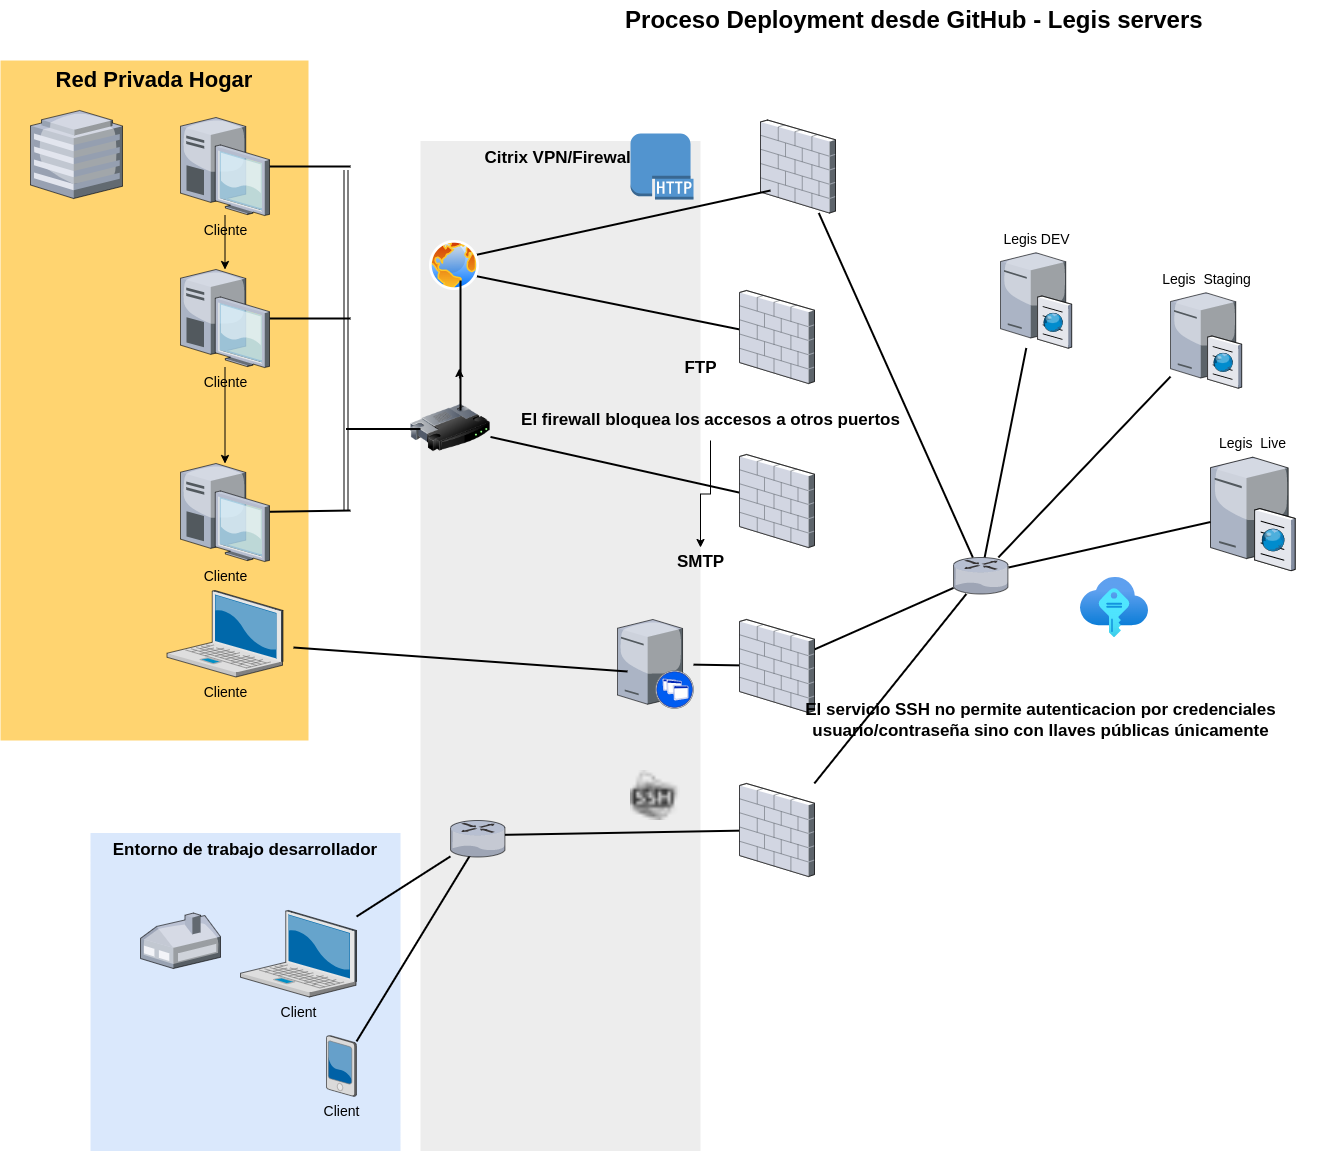

The diagram above was exported from draw.io. Its source (the exported page's mxGraphModel, read from the mxfile embedded in the PNG):
<mxGraphModel dx="808" dy="495" grid="1" gridSize="10" guides="1" tooltips="1" connect="1" arrows="1" fold="1" page="1" pageScale="1.5" pageWidth="1169" pageHeight="826" background="none" math="0" shadow="0">
  <root>
    <mxCell id="0" style=";html=1;" />
    <mxCell id="1" style=";html=1;" parent="0" />
    <mxCell id="6a7d8f32e03d9370-59" value="&lt;b&gt;&lt;font style=&quot;font-size: 17px;&quot;&gt;Citrix VPN/Firewall&lt;/font&gt;&lt;/b&gt;" style="whiteSpace=wrap;html=1;fillColor=#EDEDED;fontSize=14;strokeColor=none;verticalAlign=top;" parent="1" vertex="1">
      <mxGeometry x="440" y="170.5" width="280" height="1010" as="geometry" />
    </mxCell>
    <mxCell id="6a7d8f32e03d9370-58" value="&lt;b&gt;&lt;font style=&quot;font-size: 17px;&quot;&gt;Entorno de trabajo desarrollador&lt;/font&gt;&lt;/b&gt;" style="whiteSpace=wrap;html=1;fillColor=#dae8fc;fontSize=14;strokeColor=none;verticalAlign=top;" parent="1" vertex="1">
      <mxGeometry x="110" y="862.5" width="310" height="318" as="geometry" />
    </mxCell>
    <mxCell id="6a7d8f32e03d9370-57" value="&lt;span style=&quot;font-size: 22px;&quot;&gt;&lt;b&gt;Red Privada Hogar&lt;/b&gt;&lt;/span&gt;" style="whiteSpace=wrap;html=1;fillColor=#FFD470;gradientColor=none;fontSize=14;strokeColor=none;verticalAlign=top;" parent="1" vertex="1">
      <mxGeometry x="20" y="90" width="308" height="680" as="geometry" />
    </mxCell>
    <mxCell id="6a7d8f32e03d9370-36" style="edgeStyle=none;rounded=0;html=1;startSize=10;endSize=10;jettySize=auto;orthogonalLoop=1;fontSize=14;endArrow=none;endFill=0;strokeWidth=2;" parent="1" source="6a7d8f32e03d9370-1" target="V57QL-Uh2hENHFdYB1Zh-9" edge="1">
      <mxGeometry relative="1" as="geometry" />
    </mxCell>
    <mxCell id="6a7d8f32e03d9370-1" value="Client" style="verticalLabelPosition=bottom;aspect=fixed;html=1;verticalAlign=top;strokeColor=none;shape=mxgraph.citrix.laptop_2;fillColor=#66B2FF;gradientColor=#0066CC;fontSize=14;" parent="1" vertex="1">
      <mxGeometry x="259.9999999999999" y="940" width="116" height="86.5" as="geometry" />
    </mxCell>
    <mxCell id="6a7d8f32e03d9370-2" value="Cliente" style="verticalLabelPosition=bottom;aspect=fixed;html=1;verticalAlign=top;strokeColor=none;shape=mxgraph.citrix.laptop_2;fillColor=#66B2FF;gradientColor=#0066CC;fontSize=14;" parent="1" vertex="1">
      <mxGeometry x="186.4999999999999" y="620" width="116" height="86.5" as="geometry" />
    </mxCell>
    <mxCell id="6a7d8f32e03d9370-34" style="edgeStyle=none;rounded=0;html=1;startSize=10;endSize=10;jettySize=auto;orthogonalLoop=1;fontSize=14;endArrow=none;endFill=0;strokeWidth=2;" parent="1" source="6a7d8f32e03d9370-3" edge="1">
      <mxGeometry relative="1" as="geometry">
        <mxPoint x="370" y="540" as="targetPoint" />
      </mxGeometry>
    </mxCell>
    <mxCell id="6a7d8f32e03d9370-3" value="Cliente" style="verticalLabelPosition=bottom;aspect=fixed;html=1;verticalAlign=top;strokeColor=none;shape=mxgraph.citrix.desktop;fillColor=#66B2FF;gradientColor=#0066CC;fontSize=14;" parent="1" vertex="1">
      <mxGeometry x="199.99999999999994" y="492.99999999999994" width="89" height="98" as="geometry" />
    </mxCell>
    <mxCell id="6a7d8f32e03d9370-33" style="edgeStyle=none;rounded=0;html=1;startSize=10;endSize=10;jettySize=auto;orthogonalLoop=1;fontSize=14;endArrow=none;endFill=0;strokeWidth=2;" parent="1" source="6a7d8f32e03d9370-4" edge="1">
      <mxGeometry relative="1" as="geometry">
        <mxPoint x="370" y="348" as="targetPoint" />
      </mxGeometry>
    </mxCell>
    <mxCell id="V57QL-Uh2hENHFdYB1Zh-13" value="" style="edgeStyle=orthogonalEdgeStyle;rounded=0;orthogonalLoop=1;jettySize=auto;html=1;fontSize=22;" parent="1" source="6a7d8f32e03d9370-4" target="6a7d8f32e03d9370-3" edge="1">
      <mxGeometry relative="1" as="geometry" />
    </mxCell>
    <mxCell id="6a7d8f32e03d9370-4" value="Cliente" style="verticalLabelPosition=bottom;aspect=fixed;html=1;verticalAlign=top;strokeColor=none;shape=mxgraph.citrix.desktop;fillColor=#66B2FF;gradientColor=#0066CC;fontSize=14;" parent="1" vertex="1">
      <mxGeometry x="199.99999999999994" y="299.00000000000006" width="89" height="98" as="geometry" />
    </mxCell>
    <mxCell id="6a7d8f32e03d9370-32" style="edgeStyle=none;rounded=0;html=1;startSize=10;endSize=10;jettySize=auto;orthogonalLoop=1;fontSize=14;endArrow=none;endFill=0;strokeWidth=2;" parent="1" source="6a7d8f32e03d9370-5" edge="1">
      <mxGeometry relative="1" as="geometry">
        <mxPoint x="370" y="196" as="targetPoint" />
      </mxGeometry>
    </mxCell>
    <mxCell id="V57QL-Uh2hENHFdYB1Zh-12" value="" style="edgeStyle=orthogonalEdgeStyle;rounded=0;orthogonalLoop=1;jettySize=auto;html=1;fontSize=22;" parent="1" source="6a7d8f32e03d9370-5" target="6a7d8f32e03d9370-4" edge="1">
      <mxGeometry relative="1" as="geometry" />
    </mxCell>
    <mxCell id="6a7d8f32e03d9370-5" value="Cliente" style="verticalLabelPosition=bottom;aspect=fixed;html=1;verticalAlign=top;strokeColor=none;shape=mxgraph.citrix.desktop;fillColor=#66B2FF;gradientColor=#0066CC;fontSize=14;" parent="1" vertex="1">
      <mxGeometry x="200.00000000000006" y="147.00000000000006" width="89" height="98" as="geometry" />
    </mxCell>
    <mxCell id="6a7d8f32e03d9370-37" style="edgeStyle=none;rounded=0;html=1;startSize=10;endSize=10;jettySize=auto;orthogonalLoop=1;fontSize=14;endArrow=none;endFill=0;strokeWidth=2;entryX=0.447;entryY=0.729;entryDx=0;entryDy=0;entryPerimeter=0;" parent="1" source="6a7d8f32e03d9370-6" target="V57QL-Uh2hENHFdYB1Zh-9" edge="1">
      <mxGeometry relative="1" as="geometry" />
    </mxCell>
    <mxCell id="6a7d8f32e03d9370-6" value="Client" style="verticalLabelPosition=bottom;aspect=fixed;html=1;verticalAlign=top;strokeColor=none;shape=mxgraph.citrix.pda;fillColor=#66B2FF;gradientColor=#0066CC;fontSize=14;" parent="1" vertex="1">
      <mxGeometry x="346.00000000000006" y="1065" width="30" height="61" as="geometry" />
    </mxCell>
    <mxCell id="6a7d8f32e03d9370-39" style="edgeStyle=none;rounded=0;html=1;startSize=10;endSize=10;jettySize=auto;orthogonalLoop=1;fontSize=14;endArrow=none;endFill=0;strokeWidth=2;exitX=0.888;exitY=0.395;exitDx=0;exitDy=0;exitPerimeter=0;" parent="1" source="V57QL-Uh2hENHFdYB1Zh-9" target="6a7d8f32e03d9370-21" edge="1">
      <mxGeometry relative="1" as="geometry">
        <mxPoint x="737" y="846" as="targetPoint" />
        <mxPoint x="713" y="858.1255144032923" as="sourcePoint" />
      </mxGeometry>
    </mxCell>
    <mxCell id="6a7d8f32e03d9370-40" style="edgeStyle=none;rounded=0;html=1;startSize=10;endSize=10;jettySize=auto;orthogonalLoop=1;fontSize=14;endArrow=none;endFill=0;strokeWidth=2;" parent="1" source="6a7d8f32e03d9370-9" target="6a7d8f32e03d9370-20" edge="1">
      <mxGeometry relative="1" as="geometry" />
    </mxCell>
    <mxCell id="6a7d8f32e03d9370-9" value="" style="verticalLabelPosition=bottom;aspect=fixed;html=1;verticalAlign=top;strokeColor=none;shape=mxgraph.citrix.xenapp_server;fillColor=#66B2FF;gradientColor=#0066CC;fontSize=14;" parent="1" vertex="1">
      <mxGeometry x="637.0000000000001" y="649" width="76" height="89" as="geometry" />
    </mxCell>
    <mxCell id="6a7d8f32e03d9370-41" style="edgeStyle=none;rounded=0;html=1;startSize=10;endSize=10;jettySize=auto;orthogonalLoop=1;fontSize=14;endArrow=none;endFill=0;strokeWidth=2;" parent="1" source="V57QL-Uh2hENHFdYB1Zh-15" target="6a7d8f32e03d9370-19" edge="1">
      <mxGeometry relative="1" as="geometry">
        <mxPoint x="713" y="529.1255144032921" as="sourcePoint" />
      </mxGeometry>
    </mxCell>
    <mxCell id="6a7d8f32e03d9370-42" style="edgeStyle=none;rounded=0;html=1;startSize=10;endSize=10;jettySize=auto;orthogonalLoop=1;fontSize=14;endArrow=none;endFill=0;strokeWidth=2;exitX=1;exitY=0.75;exitDx=0;exitDy=0;" parent="1" source="V57QL-Uh2hENHFdYB1Zh-14" target="6a7d8f32e03d9370-18" edge="1">
      <mxGeometry relative="1" as="geometry">
        <mxPoint x="713" y="365.1255144032921" as="sourcePoint" />
      </mxGeometry>
    </mxCell>
    <mxCell id="6a7d8f32e03d9370-51" style="edgeStyle=none;rounded=0;html=1;startSize=10;endSize=10;jettySize=auto;orthogonalLoop=1;fontSize=14;endArrow=none;endFill=0;strokeWidth=2;" parent="1" source="6a7d8f32e03d9370-13" target="6a7d8f32e03d9370-15" edge="1">
      <mxGeometry relative="1" as="geometry" />
    </mxCell>
    <mxCell id="6a7d8f32e03d9370-52" style="edgeStyle=none;rounded=0;html=1;startSize=10;endSize=10;jettySize=auto;orthogonalLoop=1;fontSize=14;endArrow=none;endFill=0;strokeWidth=2;" parent="1" source="6a7d8f32e03d9370-13" target="V57QL-Uh2hENHFdYB1Zh-1" edge="1">
      <mxGeometry relative="1" as="geometry">
        <mxPoint x="1175" y="544.7091836734694" as="targetPoint" />
      </mxGeometry>
    </mxCell>
    <mxCell id="6a7d8f32e03d9370-13" value="" style="verticalLabelPosition=bottom;aspect=fixed;html=1;verticalAlign=top;strokeColor=none;shape=mxgraph.citrix.router;fillColor=#66B2FF;gradientColor=#0066CC;fontSize=14;" parent="1" vertex="1">
      <mxGeometry x="973" y="587" width="55" height="36.5" as="geometry" />
    </mxCell>
    <mxCell id="6a7d8f32e03d9370-15" value="Legis DEV" style="verticalLabelPosition=top;aspect=fixed;html=1;verticalAlign=bottom;strokeColor=none;shape=mxgraph.citrix.cache_server;fillColor=#66B2FF;gradientColor=#0066CC;fontSize=14;labelPosition=center;align=center;" parent="1" vertex="1">
      <mxGeometry x="1020" y="280" width="71" height="97.5" as="geometry" />
    </mxCell>
    <mxCell id="6a7d8f32e03d9370-44" style="edgeStyle=none;rounded=0;html=1;startSize=10;endSize=10;jettySize=auto;orthogonalLoop=1;fontSize=14;endArrow=none;endFill=0;strokeWidth=2;" parent="1" source="6a7d8f32e03d9370-17" target="6a7d8f32e03d9370-13" edge="1">
      <mxGeometry relative="1" as="geometry" />
    </mxCell>
    <mxCell id="6a7d8f32e03d9370-17" value="" style="verticalLabelPosition=bottom;aspect=fixed;html=1;verticalAlign=top;strokeColor=none;shape=mxgraph.citrix.firewall;fillColor=#66B2FF;gradientColor=#0066CC;fontSize=14;" parent="1" vertex="1">
      <mxGeometry x="780" y="149.5" width="75" height="93" as="geometry" />
    </mxCell>
    <mxCell id="6a7d8f32e03d9370-18" value="" style="verticalLabelPosition=bottom;aspect=fixed;html=1;verticalAlign=top;strokeColor=none;shape=mxgraph.citrix.firewall;fillColor=#66B2FF;gradientColor=#0066CC;fontSize=14;" parent="1" vertex="1">
      <mxGeometry x="759" y="320" width="75" height="93" as="geometry" />
    </mxCell>
    <mxCell id="6a7d8f32e03d9370-19" value="" style="verticalLabelPosition=bottom;aspect=fixed;html=1;verticalAlign=top;strokeColor=none;shape=mxgraph.citrix.firewall;fillColor=#66B2FF;gradientColor=#0066CC;fontSize=14;" parent="1" vertex="1">
      <mxGeometry x="759" y="484" width="75" height="93" as="geometry" />
    </mxCell>
    <mxCell id="6a7d8f32e03d9370-47" style="edgeStyle=none;rounded=0;html=1;startSize=10;endSize=10;jettySize=auto;orthogonalLoop=1;fontSize=14;endArrow=none;endFill=0;strokeWidth=2;" parent="1" source="6a7d8f32e03d9370-20" target="6a7d8f32e03d9370-13" edge="1">
      <mxGeometry relative="1" as="geometry" />
    </mxCell>
    <mxCell id="6a7d8f32e03d9370-20" value="" style="verticalLabelPosition=bottom;aspect=fixed;html=1;verticalAlign=top;strokeColor=none;shape=mxgraph.citrix.firewall;fillColor=#66B2FF;gradientColor=#0066CC;fontSize=14;" parent="1" vertex="1">
      <mxGeometry x="759" y="649" width="75" height="93" as="geometry" />
    </mxCell>
    <mxCell id="6a7d8f32e03d9370-48" style="edgeStyle=none;rounded=0;html=1;startSize=10;endSize=10;jettySize=auto;orthogonalLoop=1;fontSize=14;endArrow=none;endFill=0;strokeWidth=2;" parent="1" source="6a7d8f32e03d9370-21" target="6a7d8f32e03d9370-13" edge="1">
      <mxGeometry relative="1" as="geometry" />
    </mxCell>
    <mxCell id="6a7d8f32e03d9370-21" value="" style="verticalLabelPosition=bottom;aspect=fixed;html=1;verticalAlign=top;strokeColor=none;shape=mxgraph.citrix.firewall;fillColor=#66B2FF;gradientColor=#0066CC;fontSize=14;" parent="1" vertex="1">
      <mxGeometry x="759" y="813" width="75" height="93" as="geometry" />
    </mxCell>
    <mxCell id="6a7d8f32e03d9370-23" value="" style="verticalLabelPosition=bottom;aspect=fixed;html=1;verticalAlign=top;strokeColor=none;shape=mxgraph.citrix.home_office;fillColor=#66B2FF;gradientColor=#0066CC;fontSize=14;" parent="1" vertex="1">
      <mxGeometry x="160" y="942.5" width="80" height="55.5" as="geometry" />
    </mxCell>
    <mxCell id="6a7d8f32e03d9370-24" value="" style="verticalLabelPosition=bottom;aspect=fixed;html=1;verticalAlign=top;strokeColor=none;shape=mxgraph.citrix.hq_enterprise;fillColor=#66B2FF;gradientColor=#0066CC;fontSize=14;" parent="1" vertex="1">
      <mxGeometry x="50" y="140" width="92" height="88" as="geometry" />
    </mxCell>
    <mxCell id="6a7d8f32e03d9370-62" value="&lt;span style=&quot;white-space: pre;&quot;&gt; &lt;/span&gt;Proceso Deployment desde GitHub - Legis servers" style="text;strokeColor=none;fillColor=none;html=1;fontSize=24;fontStyle=1;verticalAlign=middle;align=center;" parent="1" vertex="1">
      <mxGeometry x="499" y="30" width="861" height="40" as="geometry" />
    </mxCell>
    <mxCell id="V57QL-Uh2hENHFdYB1Zh-1" value="Legis&amp;nbsp; Staging" style="verticalLabelPosition=top;aspect=fixed;html=1;verticalAlign=bottom;strokeColor=none;shape=mxgraph.citrix.cache_server;fillColor=#66B2FF;gradientColor=#0066CC;fontSize=14;labelPosition=center;align=center;" parent="1" vertex="1">
      <mxGeometry x="1190" y="320" width="71" height="97.5" as="geometry" />
    </mxCell>
    <mxCell id="V57QL-Uh2hENHFdYB1Zh-9" value="" style="verticalLabelPosition=bottom;aspect=fixed;html=1;verticalAlign=top;strokeColor=none;shape=mxgraph.citrix.router;fillColor=#66B2FF;gradientColor=#0066CC;fontSize=14;" parent="1" vertex="1">
      <mxGeometry x="470" y="850" width="55" height="36.5" as="geometry" />
    </mxCell>
    <mxCell id="V57QL-Uh2hENHFdYB1Zh-10" value="Legis&amp;nbsp; Live" style="verticalLabelPosition=top;aspect=fixed;html=1;verticalAlign=bottom;strokeColor=none;shape=mxgraph.citrix.cache_server;fillColor=#66B2FF;gradientColor=#0066CC;fontSize=14;labelPosition=center;align=center;" parent="1" vertex="1">
      <mxGeometry x="1230" y="484" width="84.48" height="116" as="geometry" />
    </mxCell>
    <mxCell id="V57QL-Uh2hENHFdYB1Zh-11" style="edgeStyle=none;rounded=0;html=1;startSize=10;endSize=10;jettySize=auto;orthogonalLoop=1;fontSize=14;endArrow=none;endFill=0;strokeWidth=2;" parent="1" target="V57QL-Uh2hENHFdYB1Zh-10" edge="1">
      <mxGeometry relative="1" as="geometry">
        <mxPoint x="1028" y="597" as="sourcePoint" />
        <mxPoint x="1200" y="416" as="targetPoint" />
      </mxGeometry>
    </mxCell>
    <mxCell id="V57QL-Uh2hENHFdYB1Zh-14" value="" style="aspect=fixed;perimeter=ellipsePerimeter;html=1;align=center;shadow=0;dashed=0;spacingTop=3;image;image=img/lib/active_directory/internet_globe.svg;fontSize=22;" parent="1" vertex="1">
      <mxGeometry x="449" y="270" width="50" height="50" as="geometry" />
    </mxCell>
    <mxCell id="V57QL-Uh2hENHFdYB1Zh-15" value="" style="image;html=1;image=img/lib/clip_art/networking/Router_128x128.png;fontSize=22;" parent="1" vertex="1">
      <mxGeometry x="430" y="417.5" width="80" height="80" as="geometry" />
    </mxCell>
    <mxCell id="V57QL-Uh2hENHFdYB1Zh-16" value="" style="shape=link;html=1;rounded=0;fontSize=22;" parent="1" edge="1">
      <mxGeometry width="100" relative="1" as="geometry">
        <mxPoint x="365.5" y="540" as="sourcePoint" />
        <mxPoint x="365.5" y="200" as="targetPoint" />
      </mxGeometry>
    </mxCell>
    <mxCell id="V57QL-Uh2hENHFdYB1Zh-17" value="" style="line;strokeWidth=2;html=1;fontSize=22;" parent="1" vertex="1">
      <mxGeometry x="365.5" y="293.5" width="74.5" height="330" as="geometry" />
    </mxCell>
    <mxCell id="V57QL-Uh2hENHFdYB1Zh-19" value="" style="line;strokeWidth=2;direction=south;html=1;fontSize=22;" parent="1" vertex="1">
      <mxGeometry x="470" y="310" width="20" height="130" as="geometry" />
    </mxCell>
    <mxCell id="V57QL-Uh2hENHFdYB1Zh-20" style="edgeStyle=orthogonalEdgeStyle;rounded=0;orthogonalLoop=1;jettySize=auto;html=1;exitX=0.75;exitY=0.5;exitDx=0;exitDy=0;exitPerimeter=0;entryX=0.677;entryY=0.557;entryDx=0;entryDy=0;entryPerimeter=0;fontSize=22;" parent="1" source="V57QL-Uh2hENHFdYB1Zh-19" target="V57QL-Uh2hENHFdYB1Zh-19" edge="1">
      <mxGeometry relative="1" as="geometry" />
    </mxCell>
    <mxCell id="V57QL-Uh2hENHFdYB1Zh-21" value="" style="outlineConnect=0;dashed=0;verticalLabelPosition=bottom;verticalAlign=top;align=center;html=1;shape=mxgraph.aws3.http_protocol;fillColor=#5294CF;gradientColor=none;fontSize=17;" parent="1" vertex="1">
      <mxGeometry x="650" y="163" width="63" height="66" as="geometry" />
    </mxCell>
    <mxCell id="V57QL-Uh2hENHFdYB1Zh-26" style="edgeStyle=none;rounded=0;html=1;startSize=10;endSize=10;jettySize=auto;orthogonalLoop=1;fontSize=14;endArrow=none;endFill=0;strokeWidth=2;" parent="1" edge="1">
      <mxGeometry relative="1" as="geometry">
        <mxPoint x="313" y="677" as="sourcePoint" />
        <mxPoint x="647" y="701" as="targetPoint" />
      </mxGeometry>
    </mxCell>
    <mxCell id="V57QL-Uh2hENHFdYB1Zh-28" style="edgeStyle=none;rounded=0;html=1;startSize=10;endSize=10;jettySize=auto;orthogonalLoop=1;fontSize=14;endArrow=none;endFill=0;strokeWidth=2;exitX=1;exitY=0.25;exitDx=0;exitDy=0;" parent="1" source="V57QL-Uh2hENHFdYB1Zh-14" edge="1">
      <mxGeometry relative="1" as="geometry">
        <mxPoint x="502" y="287" as="sourcePoint" />
        <mxPoint x="790" y="220" as="targetPoint" />
      </mxGeometry>
    </mxCell>
    <mxCell id="V57QL-Uh2hENHFdYB1Zh-32" value="" style="aspect=fixed;html=1;points=[];align=center;image;fontSize=12;image=img/lib/azure2/other/SSH_Keys.svg;" parent="1" vertex="1">
      <mxGeometry x="1100" y="607" width="68" height="60" as="geometry" />
    </mxCell>
    <mxCell id="V57QL-Uh2hENHFdYB1Zh-33" value="" style="shape=image;html=1;verticalAlign=top;verticalLabelPosition=bottom;labelBackgroundColor=#ffffff;imageAspect=0;aspect=fixed;image=https://cdn3.iconfinder.com/data/icons/lynx/16x16/places/gnome-fs-ssh.png;fontSize=17;" parent="1" vertex="1">
      <mxGeometry x="650" y="800" width="50" height="50" as="geometry" />
    </mxCell>
    <mxCell id="V57QL-Uh2hENHFdYB1Zh-34" value="FTP" style="text;strokeColor=none;fillColor=none;html=1;fontSize=17;fontStyle=1;verticalAlign=middle;align=center;" parent="1" vertex="1">
      <mxGeometry x="670" y="377.5" width="100" height="40" as="geometry" />
    </mxCell>
    <mxCell id="V57QL-Uh2hENHFdYB1Zh-35" value="SMTP" style="text;strokeColor=none;fillColor=none;html=1;fontSize=17;fontStyle=1;verticalAlign=middle;align=center;" parent="1" vertex="1">
      <mxGeometry x="670" y="577" width="100" height="30" as="geometry" />
    </mxCell>
    <mxCell id="V57QL-Uh2hENHFdYB1Zh-39" value="" style="edgeStyle=orthogonalEdgeStyle;rounded=0;orthogonalLoop=1;jettySize=auto;html=1;fontSize=17;" parent="1" source="V57QL-Uh2hENHFdYB1Zh-38" target="V57QL-Uh2hENHFdYB1Zh-35" edge="1">
      <mxGeometry relative="1" as="geometry" />
    </mxCell>
    <mxCell id="V57QL-Uh2hENHFdYB1Zh-38" value="El firewall bloquea los accesos a otros puertos" style="text;strokeColor=none;fillColor=none;html=1;fontSize=17;fontStyle=1;verticalAlign=middle;align=center;" parent="1" vertex="1">
      <mxGeometry x="680" y="430" width="100" height="40" as="geometry" />
    </mxCell>
    <mxCell id="V57QL-Uh2hENHFdYB1Zh-41" value="El servicio SSH no permite autenticacion por credenciales&lt;br&gt;usuario/contraseña sino con llaves públicas únicamente" style="text;strokeColor=none;fillColor=none;html=1;fontSize=17;fontStyle=1;verticalAlign=middle;align=center;" parent="1" vertex="1">
      <mxGeometry x="1010" y="730" width="100" height="40" as="geometry" />
    </mxCell>
  </root>
</mxGraphModel>